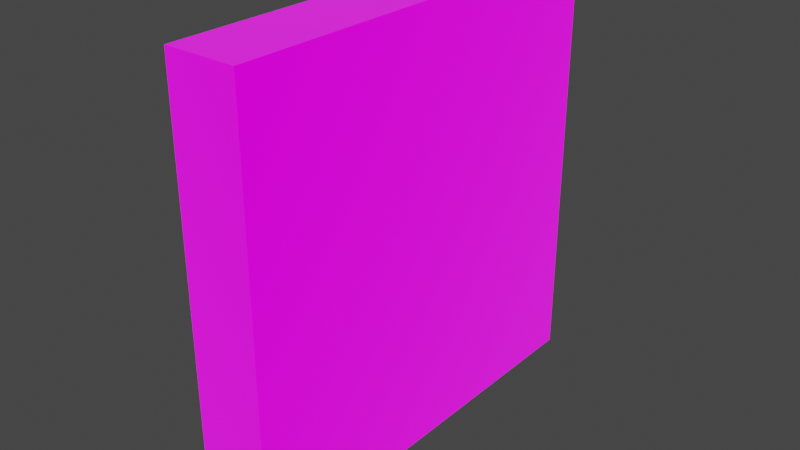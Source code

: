 # Source: ArmorSlabs_MexSkins.blend  (saved by Blender 2.82.7; exported with 4.5.12 LTS)
import bpy
from mathutils import Matrix  # noqa: F401  (used for matrix-valued properties, if any)

bpy.ops.wm.read_factory_settings(use_empty=True)
scene = bpy.context.scene
scene.name = '6x6x1ArmorHighTech'

# ---- collections
col_seut__6x6x1armorhightech = bpy.data.collections.new('SEUT (6x6x1ArmorHighTech)'); scene.collection.children.link(col_seut__6x6x1armorhightech)
col_main__6x6x1armorhightech = bpy.data.collections.new('Main (6x6x1ArmorHighTech)'); col_seut__6x6x1armorhightech.children.link(col_main__6x6x1armorhightech)
col_collision__6x6x1armorhightech = bpy.data.collections.new('Collision (6x6x1ArmorHighTech)'); col_seut__6x6x1armorhightech.children.link(col_collision__6x6x1armorhightech)
col_bs1__6x6x1armorhightech = bpy.data.collections.new('BS1 (6x6x1ArmorHighTech)'); col_seut__6x6x1armorhightech.children.link(col_bs1__6x6x1armorhightech)
col_bs2__6x6x1armorhightech = bpy.data.collections.new('BS2 (6x6x1ArmorHighTech)'); col_seut__6x6x1armorhightech.children.link(col_bs2__6x6x1armorhightech)
col_bs3__6x6x1armorhightech = bpy.data.collections.new('BS3 (6x6x1ArmorHighTech)'); col_seut__6x6x1armorhightech.children.link(col_bs3__6x6x1armorhightech)
col_lod1__6x6x1armorhightech = bpy.data.collections.new('LOD1 (6x6x1ArmorHighTech)'); col_seut__6x6x1armorhightech.children.link(col_lod1__6x6x1armorhightech)
col_lod2__6x6x1armorhightech = bpy.data.collections.new('LOD2 (6x6x1ArmorHighTech)'); col_seut__6x6x1armorhightech.children.link(col_lod2__6x6x1armorhightech)
col_lod3__6x6x1armorhightech = bpy.data.collections.new('LOD3 (6x6x1ArmorHighTech)'); col_seut__6x6x1armorhightech.children.link(col_lod3__6x6x1armorhightech)
col_bs_lod__6x6x1armorhightech = bpy.data.collections.new('BS_LOD (6x6x1ArmorHighTech)'); col_seut__6x6x1armorhightech.children.link(col_bs_lod__6x6x1armorhightech)

# ---- images (referenced by path relative to the original .blend; pixels are not part of the script)
import os
ASSET_DIR = os.environ.get("B2B_ASSET_DIR", "")  # directory of the original .blend (textures are referenced by path, not embedded)
HERE = os.path.dirname(os.path.abspath(__file__))  # packed textures are extracted next to this script under _unpacked/

def load_image(name, relpath, width, height, colorspace="sRGB"):
    """Load a texture the original file referenced (path relative to the .blend, or extracted next to this script)."""
    p = next((c for c in (os.path.join(HERE, relpath), os.path.join(ASSET_DIR, relpath)) if relpath and os.path.exists(c)), "")
    if p:
        img = bpy.data.images.load(p, check_existing=True)
        img.name = name
    else:  # same state as the original file: an image datablock whose file is absent (Cycles renders it pink)
        img = bpy.data.images.new(name, width, height)
        img.source = "FILE"
        img.filepath = "//" + (relpath or name)
    img.colorspace_settings.name = colorspace
    return img
img_htsquare_cm_tif = load_image('HTSquare_cm.tif', 'Textures/Models/Cubes/armor/HTSquare_cm.tif', 1024, 1024, 'sRGB')
img_htsquare_add_tif = load_image('HTSquare_add.tif', 'Textures/Models/Cubes/armor/HTSquare_add.tif', 1024, 1024, 'sRGB')
img_htsquare_ng_tif = load_image('HTSquare_ng.tif', 'Textures/Models/Cubes/armor/HTSquare_ng.tif', 1024, 1024, 'sRGB')

# ---- materials (node trees are filled in below, after node groups)
mat_squareplate = bpy.data.materials.new('SquarePlate')
mat_squareplate.use_transparent_shadow = False
mat_chrome = bpy.data.materials.new('Chrome')

# ---- node groups
ng_no_alpha = bpy.data.node_groups.new('No Alpha', 'ShaderNodeTree')
_s = ng_no_alpha.interface.new_socket(name='OUT', in_out='OUTPUT', socket_type='NodeSocketShader')
_s = ng_no_alpha.interface.new_socket(name='CM_C', in_out='INPUT', socket_type='NodeSocketColor')
_s.default_value = (0.5, 0.5, 0.5, 1.0)
_s = ng_no_alpha.interface.new_socket(name='CM_A', in_out='INPUT', socket_type='NodeSocketFloat')
_s = ng_no_alpha.interface.new_socket(name='ADD_C', in_out='INPUT', socket_type='NodeSocketColor')
_s.default_value = (0.8, 0.8, 0.8, 1.0)
_s = ng_no_alpha.interface.new_socket(name='ADD_A', in_out='INPUT', socket_type='NodeSocketFloat')
_s.subtype = 'FACTOR'
_s.default_value = 0.5
_s.min_value = 0.0
_s.max_value = 1.0
_s = ng_no_alpha.interface.new_socket(name='NG_C', in_out='INPUT', socket_type='NodeSocketColor')
_s.default_value = (0.5, 0.5, 1.0, 1.0)
_s = ng_no_alpha.interface.new_socket(name='NG_A', in_out='INPUT', socket_type='NodeSocketColor')
_N = ng_no_alpha.nodes; _L = ng_no_alpha.links
n0 = _N.new('ShaderNodeMix'); n0.name = 'ADD AO'; n0.location = (60, 180)
n0.label = 'ADD AO'
n0.hide = True
n0.data_type = 'RGBA'
n0.blend_type = 'MULTIPLY'
n0.clamp_result = True
n0.inputs[0].default_value = 1.0
n1 = _N.new('NodeReroute'); n1.name = 'Reroute'; n1.location = (-320, 320)
n1.width = 16
n1.socket_idname = 'NodeSocketFloat'
n2 = _N.new('NodeReroute'); n2.name = 'Reroute.001'; n2.location = (240, 320)
n2.width = 16
n2.socket_idname = 'NodeSocketFloat'
n3 = _N.new('ShaderNodeNormalMap'); n3.name = 'Normal Map.001'; n3.location = (-300, -260)
n3.hide = True
n4 = _N.new('ShaderNodeMix'); n4.name = 'Mix.005'; n4.location = (60, 0)
n4.label = 'EMISSION COLOR'
n4.hide = True
n4.data_type = 'RGBA'
n4.inputs[0].default_value = 1.0
n5 = _N.new('ShaderNodeMath'); n5.name = 'Math'; n5.location = (-120, 0)
n5.label = 'BRIGHT CONTROL'
n5.hide = True
n5.operation = 'MULTIPLY'
n5.inputs[1].default_value = 1.0
n5.inputs[2].default_value = 0.0
n6 = _N.new('ShaderNodeSeparateColor'); n6.name = 'Separate RGB.001'; n6.location = (-300, 0)
n6.hide = True
n7 = _N.new('ShaderNodeInvert'); n7.name = 'Invert.001'; n7.location = (-300, -320)
n7.label = 'GLOSS TO ROUGH'
n7.hide = True
n8 = _N.new('NodeGroupOutput'); n8.name = 'OUTPUT'; n8.location = (600, 280)
n8.label = 'OUTPUT'
n9 = _N.new('ShaderNodeBsdfPrincipled'); n9.name = 'Principled BSDF.001'; n9.location = (280, 280)
n9.distribution = 'GGX'
n9.subsurface_method = 'BURLEY'
n9.inputs[3].default_value = 1.45
n9.inputs[28].default_value = 1.0
n10 = _N.new('NodeGroupInput'); n10.name = 'INPUT'; n10.location = (-720, 100)
n10.label = 'INPUT'
n11 = _N.new('ShaderNodeMix'); n11.name = 'Mix.004'; n11.location = (-300, 260)
n11.label = 'ADD PAINT'
n11.data_type = 'RGBA'
n11.blend_type = 'COLOR'
_L.new(n10.outputs[0], n11.inputs[6])
_L.new(n10.outputs[3], n11.inputs[0])
_L.new(n11.outputs[2], n0.inputs[6])
_L.new(n10.outputs[2], n6.inputs[0])
_L.new(n6.outputs[0], n0.inputs[7])
_L.new(n0.outputs[2], n9.inputs[0])
_L.new(n11.outputs[2], n4.inputs[7])
_L.new(n4.outputs[2], n9.inputs[27])
_L.new(n10.outputs[5], n7.inputs[1])
_L.new(n7.outputs[0], n9.inputs[2])
_L.new(n6.outputs[1], n5.inputs[0])
_L.new(n5.outputs[0], n4.inputs[6])
_L.new(n10.outputs[4], n3.inputs[1])
_L.new(n3.outputs[0], n9.inputs[5])
_L.new(n9.outputs[0], n8.inputs[0])
_L.new(n10.outputs[1], n1.inputs[0])
_L.new(n1.outputs[0], n2.inputs[0])
_L.new(n2.outputs[0], n9.inputs[1])
n8.is_active_output = True

# ---- material node trees
mat_squareplate.use_nodes = True; mat_squareplate.node_tree.nodes.clear()
_N = mat_squareplate.node_tree.nodes; _L = mat_squareplate.node_tree.links
n0 = _N.new('ShaderNodeOutputMaterial'); n0.name = 'Material Output.001'; n0.location = (200, 100)
n1 = _N.new('ShaderNodeTexImage'); n1.name = 'CM'; n1.location = (-340, 300)
n1.label = 'CM'
n1.image = img_htsquare_cm_tif
n2 = _N.new('ShaderNodeTexImage'); n2.name = 'ADD'; n2.location = (-340, 40)
n2.label = 'ADD'
n2.image = img_htsquare_add_tif
n3 = _N.new('ShaderNodeTexImage'); n3.name = 'NG'; n3.location = (-340, -220)
n3.label = 'NG'
n3.image = img_htsquare_ng_tif
n4 = _N.new('ShaderNodeGroup'); n4.name = 'SEUT_MAT'; n4.location = (0, 100)
n4.label = 'SEUT_MAT'
n4.node_tree = ng_no_alpha
_L.new(n1.outputs[0], n4.inputs[0])
_L.new(n2.outputs[1], n4.inputs[3])
_L.new(n2.outputs[0], n4.inputs[2])
_L.new(n3.outputs[1], n4.inputs[5])
_L.new(n3.outputs[0], n4.inputs[4])
_L.new(n1.outputs[1], n4.inputs[1])
_L.new(n4.outputs[0], n0.inputs[0])
n0.is_active_output = True

# ---- world
world_world_002 = bpy.data.worlds.new('World.002'); scene.world = world_world_002
world_world_002.use_nodes = True; world_world_002.node_tree.nodes.clear()
_N = world_world_002.node_tree.nodes; _L = world_world_002.node_tree.links
n0 = _N.new('ShaderNodeOutputWorld'); n0.name = 'World Output'; n0.location = (300, 300)
n1 = _N.new('ShaderNodeBackground'); n1.name = 'Background'; n1.location = (10, 300)
n1.inputs[0].default_value = (0.05088, 0.05088, 0.05088, 1.0)
_L.new(n1.outputs[0], n0.inputs[0])
n0.is_active_output = True
world_world_002.color = (0.05088, 0.05088, 0.05088)
world_world_002.use_sun_shadow = False
world_world_002.sun_shadow_jitter_overblur = 0.0

# ---- meshes
me_cube_012 = bpy.data.meshes.new('Cube.012')
me_cube_012.from_pydata([(-1.25, 1.25, 1.25), (-1.25, -1.25, -1.25), (1.25, -1.25, 1.25), (1.25, -1.25, -1.25), (1.25, 1.25, 1.25), (-1.25, 1.25, -1.25), (1.25, 1.25, -1.25), (-1.25, -1.25, 1.25)], [], [(5, 0, 4, 6), (7, 1, 3, 2), (0, 5, 1, 7), (2, 3, 6, 4), (1, 5, 6, 3), (0, 7, 2, 4)])
_uv = me_cube_012.uv_layers.new(name='UVMap')
_uv.uv.foreach_set('vector', [-3.003, -0.001077, 2.993, -0.001077, 2.993, 0.9916, -3.003, 0.9916, -3.003, -0.001077, 2.993, -0.001077, 2.993, 0.9916, -3.003, 0.9916, 6.012, -5.012, 6.012, 0.9999, 7.957e-05, 0.9999, 8.029e-05, -5.012, 6.012, -5.012, 6.012, 0.9998, 5.791e-05, 0.9998, 5.862e-05, -5.012, -3.0, 0.000273, 3.008, 0.000273, 3.008, 1.0, -3.0, 1.0, -3.003, -0.001077, 2.993, -0.001077, 2.993, 0.9916, -3.003, 0.9916])
me_cube_012.materials.append(mat_squareplate)
me_cube_012.use_remesh_fix_poles = True
me_cube_012.use_remesh_preserve_attributes = False
me_cube_012.use_mirror_vertex_groups = False
me_cube_012.update()
me_cube_007 = bpy.data.meshes.new('Cube.007')
me_cube_007.from_pydata([(-1.215, -7.465, -7.465), (-1.285, -7.535, -7.535), (-1.215, -7.465, 7.465), (-1.285, -7.535, 7.535), (-1.215, 7.465, -7.465), (-1.285, 7.535, -7.535), (-1.215, 7.465, 7.465), (-1.285, 7.535, 7.535), (1.215, -7.465, -7.465), (1.285, -7.535, -7.535), (1.215, -7.465, 7.465), (1.285, -7.535, 7.535), (1.215, 7.465, -7.465), (1.285, 7.535, -7.535), (1.215, 7.465, 7.465), (1.285, 7.535, 7.535), (-1.19, 0.0, 0.0), (-1.31, 0.0, 0.0), (1.19, -4.292e-06, -4.292e-06), (1.31, -4.292e-06, -4.292e-06), (1.192e-07, 7.153e-07, -7.44), (1.192e-07, 7.153e-07, -7.56), (1.192e-07, -7.44, 7.153e-07), (1.192e-07, -7.56, 7.153e-07), (-1.192e-07, 7.153e-07, 7.44), (-1.192e-07, 7.153e-07, 7.56), (-1.192e-07, 7.44, 7.153e-07), (-1.192e-07, 7.56, 7.153e-07), (-1.25, -7.44, 7.355), (-1.25, -0.08485, 0.0), (-1.25, -7.44, -7.355), (-1.19, 7.5, 6.775), (-0.06083, 7.5, 7.134e-07), (-1.19, 7.5, -6.775), (1.25, 7.44, 7.355), (1.25, 0.08485, -4.27e-06), (1.25, 7.44, -7.355), (1.19, -7.5, 6.775), (0.06083, -7.5, 7.134e-07), (1.19, -7.5, -6.775), (1.179, 7.44, -7.5), (1.192e-07, 0.365, -7.5), (-1.179, 7.44, -7.5), (-1.179, 7.44, 7.5), (-1.192e-07, 0.365, 7.5), (1.179, 7.44, 7.5), (-1.25, -7.355, 7.44), (-1.25, 7.355, 7.44), (-1.25, 0.0, 0.08485), (-1.179, 7.5, 7.44), (1.179, 7.5, 7.44), (-1.192e-07, 7.5, 0.365), (1.25, 7.355, 7.44), (1.25, -7.355, 7.44), (1.25, -4.27e-06, 0.08485), (1.179, -7.5, 7.44), (-1.179, -7.5, 7.44), (1.192e-07, -7.5, 0.365), (1.19, 6.775, -7.5), (1.19, -6.775, -7.5), (0.06083, 7.134e-07, -7.5), (-1.19, 6.775, 7.5), (-1.19, -6.775, 7.5), (-0.06083, 7.134e-07, 7.5), (-1.25, 0.08485, 0.0), (-1.25, 7.44, 7.355), (-1.25, 7.44, -7.355), (-1.25, -7.355, -7.44), (-1.25, 0.0, -0.08485), (-1.25, 7.355, -7.44), (1.25, -0.08486, -4.27e-06), (1.25, -7.44, 7.355), (1.25, -7.44, -7.355), (1.25, 7.355, -7.44), (1.25, -4.27e-06, -0.08486), (1.25, -7.355, -7.44), (-1.192e-07, -0.365, 7.5), (-1.179, -7.44, 7.5), (1.179, -7.44, 7.5), (-1.179, 7.5, -7.44), (-1.192e-07, 7.5, -0.365), (1.179, 7.5, -7.44), (1.19, 6.775, 7.5), (0.06083, 7.139e-07, 7.5), (1.19, -6.775, 7.5), (-0.06083, -7.5, 7.139e-07), (-1.19, -7.5, 6.775), (-1.19, -7.5, -6.775), (1.179, -7.5, -7.44), (1.192e-07, -7.5, -0.365), (-1.179, -7.5, -7.44), (1.192e-07, -0.365, -7.5), (1.179, -7.44, -7.5), (-1.179, -7.44, -7.5), (0.06083, 7.5, 7.139e-07), (1.19, 7.5, 6.775), (1.19, 7.5, -6.775), (-1.19, 6.775, -7.5), (-0.06083, 7.139e-07, -7.5), (-1.19, -6.775, -7.5)], [], [(28, 29, 16, 2), (29, 28, 3, 17), (29, 30, 0, 16), (30, 29, 17, 1), (30, 28, 2, 0), (28, 30, 1, 3), (31, 32, 26, 6), (32, 31, 7, 27), (32, 33, 4, 26), (33, 32, 27, 5), (33, 31, 6, 4), (31, 33, 5, 7), (34, 35, 18, 14), (35, 34, 15, 19), (35, 36, 12, 18), (36, 35, 19, 13), (36, 34, 14, 12), (34, 36, 13, 15), (37, 38, 22, 10), (38, 37, 11, 23), (38, 39, 8, 22), (39, 38, 23, 9), (39, 37, 10, 8), (37, 39, 9, 11), (40, 41, 20, 12), (41, 40, 13, 21), (41, 42, 4, 20), (42, 41, 21, 5), (42, 40, 12, 4), (40, 42, 5, 13), (43, 44, 24, 6), (44, 43, 7, 25), (44, 45, 14, 24), (45, 44, 25, 15), (45, 43, 6, 14), (43, 45, 15, 7), (46, 47, 6, 2), (47, 46, 3, 7), (47, 48, 16, 6), (48, 47, 7, 17), (48, 46, 2, 16), (46, 48, 17, 3), (49, 50, 14, 6), (50, 49, 7, 15), (50, 51, 26, 14), (51, 50, 15, 27), (51, 49, 6, 26), (49, 51, 27, 7), (52, 53, 10, 14), (53, 52, 15, 11), (53, 54, 18, 10), (54, 53, 11, 19), (54, 52, 14, 18), (52, 54, 19, 15), (55, 56, 2, 10), (56, 55, 11, 3), (56, 57, 22, 2), (57, 56, 3, 23), (57, 55, 10, 22), (55, 57, 23, 11), (58, 59, 8, 12), (59, 58, 13, 9), (59, 60, 20, 8), (60, 59, 9, 21), (60, 58, 12, 20), (58, 60, 21, 13), (61, 62, 2, 6), (62, 61, 7, 3), (62, 63, 24, 2), (63, 62, 3, 25), (63, 61, 6, 24), (61, 63, 25, 7), (64, 65, 6, 16), (65, 64, 17, 7), (65, 66, 4, 6), (66, 65, 7, 5), (66, 64, 16, 4), (64, 66, 5, 17), (67, 68, 16, 0), (68, 67, 1, 17), (68, 69, 4, 16), (69, 68, 17, 5), (69, 67, 0, 4), (67, 69, 5, 1), (70, 71, 10, 18), (71, 70, 19, 11), (71, 72, 8, 10), (72, 71, 11, 9), (72, 70, 18, 8), (70, 72, 9, 19), (73, 74, 18, 12), (74, 73, 13, 19), (74, 75, 8, 18), (75, 74, 19, 9), (75, 73, 12, 8), (73, 75, 9, 13), (76, 77, 2, 24), (77, 76, 25, 3), (77, 78, 10, 2), (78, 77, 3, 11), (78, 76, 24, 10), (76, 78, 11, 25), (79, 80, 26, 4), (80, 79, 5, 27), (80, 81, 12, 26), (81, 80, 27, 13), (81, 79, 4, 12), (79, 81, 13, 5), (82, 83, 24, 14), (83, 82, 15, 25), (83, 84, 10, 24), (84, 83, 25, 11), (84, 82, 14, 10), (82, 84, 11, 15), (85, 86, 2, 22), (86, 85, 23, 3), (86, 87, 0, 2), (87, 86, 3, 1), (87, 85, 22, 0), (85, 87, 1, 23), (88, 89, 22, 8), (89, 88, 9, 23), (89, 90, 0, 22), (90, 89, 23, 1), (90, 88, 8, 0), (88, 90, 1, 9), (91, 92, 8, 20), (92, 91, 21, 9), (92, 93, 0, 8), (93, 92, 9, 1), (93, 91, 20, 0), (91, 93, 1, 21), (94, 95, 14, 26), (95, 94, 27, 15), (95, 96, 12, 14), (96, 95, 15, 13), (96, 94, 26, 12), (94, 96, 13, 27), (97, 98, 20, 4), (98, 97, 5, 21), (98, 99, 0, 20), (99, 98, 21, 1), (99, 97, 4, 0), (97, 99, 1, 5)])
_uv = me_cube_007.uv_layers.new(name='UVMap')
_uv.uv.foreach_set('vector', [0.1344, 0.3677, 0.002426, 0.5458, 0.0, 0.5458, 0.1344, 0.365, 0.6191, 0.6618, 0.726, 0.8399, 0.7267, 0.8443, 0.6168, 0.6618, 0.002426, 0.5458, 0.1344, 0.7239, 0.1344, 0.7266, 0.0, 0.5458, 0.726, 0.4837, 0.6191, 0.6618, 0.6168, 0.6618, 0.7267, 0.4793, 0.9964, 0.002669, 0.9964, 0.359, 0.9954, 0.3616, 0.9954, 0.0, 0.3142, 0.3219, 0.3142, 0.6781, 0.3119, 0.6825, 0.3119, 0.3175, 0.9688, 0.01672, 0.948, 0.1808, 0.946, 0.1808, 0.9687, 0.0, 0.9707, 0.1825, 0.9837, 0.3466, 0.9841, 0.365, 0.9688, 0.1825, 0.948, 0.1808, 0.9688, 0.3449, 0.9687, 0.3616, 0.946, 0.1808, 0.9837, 0.0184, 0.9707, 0.1825, 0.9688, 0.1825, 0.9841, 0.0, 0.9924, 0.3449, 0.9924, 0.01672, 0.9934, 0.0, 0.9934, 0.3616, 0.3063, 0.9816, 0.3063, 0.6534, 0.3085, 0.635, 0.3085, 1.0, 0.3061, 0.3202, 0.1563, 0.4983, 0.1538, 0.4983, 0.3063, 0.3175, 0.5092, 0.6618, 0.616, 0.8399, 0.6168, 0.8443, 0.5068, 0.6618, 0.1563, 0.4983, 0.3061, 0.6765, 0.3063, 0.6791, 0.1538, 0.4983, 0.616, 0.4837, 0.5092, 0.6618, 0.5068, 0.6618, 0.6168, 0.4793, 0.9955, 0.482, 0.9955, 0.8383, 0.9945, 0.8409, 0.9945, 0.4793, 0.9841, 0.3606, 0.9841, 0.004347, 0.9863, 0.0, 0.9863, 0.365, 0.9588, 0.496, 0.9381, 0.6601, 0.9361, 0.6601, 0.9588, 0.4793, 0.9608, 0.6618, 0.9778, 0.8259, 0.9786, 0.8443, 0.9588, 0.6618, 0.9381, 0.6601, 0.9588, 0.8242, 0.9588, 0.8409, 0.9361, 0.6601, 0.9778, 0.4977, 0.9608, 0.6618, 0.9588, 0.6618, 0.9786, 0.4793, 0.9955, 0.8242, 0.9955, 0.496, 0.9965, 0.4793, 0.9965, 0.8409, 0.3085, 0.9816, 0.3085, 0.6534, 0.3107, 0.635, 0.3107, 1.0, 0.3128, 0.6857, 0.3128, 0.8489, 0.3114, 0.8566, 0.312, 0.6848, 0.3128, 0.8489, 0.3128, 0.6857, 0.3136, 0.6825, 0.3142, 0.8566, 0.8716, 0.172, 0.8952, 0.0006142, 0.8964, 0.0, 0.8723, 0.1808, 0.2028, 0.8593, 0.1792, 0.688, 0.1799, 0.6791, 0.2054, 0.8616, 0.3188, 0.6566, 0.3188, 0.6118, 0.3197, 0.6115, 0.3197, 0.6576, 0.1555, 0.8593, 0.2028, 0.8593, 0.2054, 0.8616, 0.1538, 0.8616, 0.8694, 0.361, 0.8458, 0.1897, 0.8465, 0.1808, 0.8706, 0.3616, 0.2315, 0.688, 0.2079, 0.8593, 0.2054, 0.8616, 0.2308, 0.6791, 0.3179, 0.8489, 0.3179, 0.6857, 0.3187, 0.6848, 0.3193, 0.8566, 0.3179, 0.6857, 0.3179, 0.8489, 0.3165, 0.8566, 0.3171, 0.6825, 0.3188, 0.6112, 0.3188, 0.5663, 0.3197, 0.5653, 0.3197, 0.6115, 0.2079, 0.8593, 0.2552, 0.8593, 0.2569, 0.8616, 0.2054, 0.8616, 0.8716, 0.002669, 0.8716, 0.359, 0.8706, 0.3616, 0.8706, 0.0, 0.5046, 0.3141, 0.5046, 0.004196, 0.5068, 0.0, 0.5068, 0.3175, 0.3209, 0.908, 0.3206, 0.6836, 0.3225, 0.6825, 0.3225, 0.91, 0.4692, 0.8958, 0.4696, 0.6862, 0.4712, 0.6825, 0.4712, 0.897, 0.4752, 0.8939, 0.4756, 0.6842, 0.4772, 0.6825, 0.4772, 0.895, 0.5046, 0.004196, 0.3323, 0.1592, 0.3303, 0.1585, 0.5068, 0.0, 0.3197, 0.3683, 0.3197, 0.4172, 0.3188, 0.4183, 0.3188, 0.3679, 0.3261, 0.8581, 0.3691, 0.864, 0.3712, 0.8666, 0.3244, 0.8602, 0.4956, 0.864, 0.4948, 0.6912, 0.4967, 0.6825, 0.4967, 0.8647, 0.4967, 0.8569, 0.4969, 0.6849, 0.4986, 0.6825, 0.4986, 0.8656, 0.4851, 0.8556, 0.4859, 0.6832, 0.487, 0.6825, 0.487, 0.8642, 0.3691, 0.864, 0.3693, 0.6911, 0.3712, 0.6825, 0.3712, 0.8666, 0.5086, 0.03399, 0.735, 0.2372, 0.7366, 0.2395, 0.5068, 0.03321, 0.9964, 0.3606, 0.9964, 0.004347, 0.9982, 0.0, 0.9982, 0.365, 0.735, 0.2372, 0.7348, 0.001082, 0.7366, 0.0, 0.7366, 0.2395, 0.4653, 0.8958, 0.4656, 0.6862, 0.4672, 0.6825, 0.4672, 0.897, 0.4772, 0.8939, 0.4775, 0.6842, 0.4791, 0.6825, 0.4791, 0.895, 0.3044, 0.9046, 0.3041, 0.6802, 0.306, 0.6791, 0.306, 0.9088, 0.3188, 0.3668, 0.3188, 0.3179, 0.3197, 0.3175, 0.3197, 0.3679, 0.4202, 0.8581, 0.4631, 0.864, 0.4653, 0.8666, 0.4185, 0.8602, 0.4898, 0.864, 0.489, 0.6912, 0.4909, 0.6825, 0.4909, 0.8647, 0.4831, 0.8574, 0.4831, 0.685, 0.4851, 0.6825, 0.4851, 0.866, 0.0, 0.8992, 0.0008035, 0.7273, 0.001878, 0.7266, 0.001878, 0.908, 0.4631, 0.864, 0.4633, 0.6911, 0.4653, 0.6825, 0.4653, 0.8666, 0.7248, 0.4702, 0.5167, 0.2826, 0.5068, 0.2726, 0.7362, 0.4793, 0.3698, 0.6641, 0.3698, 0.3359, 0.3712, 0.3175, 0.3712, 0.6825, 0.922, 0.01672, 0.8993, 0.1808, 0.8974, 0.1808, 0.922, 0.0, 0.3471, 0.5, 0.3698, 0.6641, 0.3712, 0.6825, 0.3452, 0.5, 0.8993, 0.1808, 0.922, 0.3449, 0.922, 0.3616, 0.8974, 0.1808, 0.3698, 0.3359, 0.3471, 0.5, 0.3452, 0.5, 0.3712, 0.3175, 0.8696, 0.3449, 0.8696, 0.01672, 0.8706, 0.0, 0.8706, 0.3616, 0.3188, 0.3359, 0.3188, 0.6641, 0.3165, 0.6825, 0.3165, 0.3175, 0.3082, 0.6179, 0.3077, 0.4616, 0.3091, 0.4609, 0.3091, 0.6327, 0.3077, 0.4616, 0.3082, 0.6179, 0.3075, 0.635, 0.3063, 0.4609, 0.847, 0.1808, 0.8696, 0.3449, 0.8706, 0.3616, 0.8465, 0.1808, 0.3072, 0.3324, 0.3077, 0.4616, 0.3063, 0.4609, 0.3064, 0.3175, 0.729, 0.6601, 0.8359, 0.8383, 0.8356, 0.8409, 0.7267, 0.6601, 0.1523, 0.004347, 0.002422, 0.1825, 0.0, 0.1825, 0.1538, 0.0, 0.9944, 0.002669, 0.9944, 0.359, 0.9934, 0.3616, 0.9934, 0.0, 0.9904, 0.3606, 0.9904, 0.004347, 0.9924, 0.0, 0.9924, 0.365, 0.8359, 0.482, 0.729, 0.6601, 0.7267, 0.6601, 0.8356, 0.4793, 0.002422, 0.1825, 0.1523, 0.3606, 0.1538, 0.365, 0.0, 0.1825, 0.4736, 0.8933, 0.4732, 0.6836, 0.4752, 0.6825, 0.4752, 0.895, 0.1558, 0.1583, 0.3281, 0.3133, 0.3303, 0.3175, 0.1538, 0.1591, 0.3225, 0.909, 0.3228, 0.6845, 0.3244, 0.6825, 0.3244, 0.91, 0.4716, 0.8933, 0.4712, 0.6836, 0.4732, 0.6825, 0.4732, 0.897, 0.8974, 0.002669, 0.8974, 0.359, 0.8964, 0.3616, 0.8964, 0.0, 0.3281, 0.3133, 0.3281, 0.003368, 0.3303, 0.0, 0.3303, 0.3175, 0.7389, 0.1808, 0.8458, 0.359, 0.8455, 0.3616, 0.7366, 0.1808, 0.5057, 0.3219, 0.3737, 0.5, 0.3712, 0.5, 0.5068, 0.3175, 0.9975, 0.482, 0.9975, 0.8383, 0.9965, 0.8409, 0.9965, 0.4793, 0.9904, 0.004347, 0.9904, 0.3606, 0.9884, 0.365, 0.9884, 0.0, 0.8458, 0.002669, 0.7389, 0.1808, 0.7366, 0.1808, 0.8455, 0.0, 0.3737, 0.5, 0.5057, 0.6781, 0.5068, 0.6825, 0.3712, 0.5, 0.4795, 0.8933, 0.4791, 0.6836, 0.4811, 0.6825, 0.4811, 0.895, 0.3146, 0.9111, 0.3149, 0.6867, 0.3165, 0.6825, 0.3165, 0.9121, 0.7354, 0.2415, 0.5092, 0.2739, 0.5068, 0.2726, 0.7362, 0.2395, 0.4676, 0.8933, 0.4672, 0.6836, 0.4692, 0.6825, 0.4692, 0.897, 0.5092, 0.2739, 0.7352, 0.4776, 0.7362, 0.4793, 0.5068, 0.2726, 0.9975, 0.8399, 0.9975, 0.4837, 0.9993, 0.4793, 0.9993, 0.8443, 0.5005, 0.8564, 0.5013, 0.6833, 0.5024, 0.6825, 0.5024, 0.865, 0.8384, 0.4816, 0.8621, 0.653, 0.8613, 0.6618, 0.8359, 0.4793, 0.3111, 0.6809, 0.3111, 0.6361, 0.3119, 0.635, 0.3119, 0.6812, 0.8857, 0.4816, 0.8384, 0.4816, 0.8359, 0.4793, 0.8874, 0.4793, 0.00244, 0.8693, 0.001878, 0.7343, 0.003252, 0.7266, 0.003252, 0.8694, 0.8621, 0.653, 0.8857, 0.4816, 0.8874, 0.4793, 0.8613, 0.6618, 0.4879, 0.8635, 0.487, 0.6912, 0.489, 0.6825, 0.489, 0.8642, 0.281, 0.688, 0.2593, 0.8593, 0.2569, 0.8616, 0.2801, 0.6791, 0.4928, 0.8561, 0.4937, 0.6833, 0.4948, 0.6825, 0.4948, 0.8647, 0.4988, 0.8631, 0.4986, 0.6912, 0.5005, 0.6825, 0.5005, 0.8656, 0.3188, 0.518, 0.3188, 0.4691, 0.3197, 0.4687, 0.3197, 0.5191, 0.2593, 0.8593, 0.3027, 0.8593, 0.3041, 0.8616, 0.2569, 0.8616, 0.912, 0.496, 0.8894, 0.6601, 0.8874, 0.6601, 0.9121, 0.4793, 0.8633, 0.6618, 0.8859, 0.8259, 0.8874, 0.8443, 0.8613, 0.6618, 0.8894, 0.6601, 0.912, 0.8242, 0.9121, 0.8409, 0.8874, 0.6601, 0.8859, 0.4977, 0.8633, 0.6618, 0.8613, 0.6618, 0.8874, 0.4793, 0.7257, 0.2308, 0.5172, 0.04357, 0.5068, 0.03321, 0.7366, 0.2395, 0.8859, 0.8259, 0.8859, 0.4977, 0.8874, 0.4793, 0.8874, 0.8443, 0.9805, 0.6601, 0.9936, 0.8242, 0.9932, 0.8409, 0.9786, 0.6601, 0.9448, 0.0184, 0.924, 0.1825, 0.922, 0.1825, 0.946, 0.0, 0.9944, 0.3449, 0.9944, 0.01672, 0.9954, 0.0, 0.9954, 0.3616, 0.9884, 0.0184, 0.9884, 0.3466, 0.9863, 0.365, 0.9863, 0.0, 0.9936, 0.496, 0.9805, 0.6601, 0.9786, 0.6601, 0.9932, 0.4793, 0.924, 0.1825, 0.9448, 0.3466, 0.946, 0.365, 0.922, 0.1825, 0.5051, 0.8631, 0.5043, 0.6912, 0.5062, 0.6825, 0.5062, 0.8638, 0.3953, 0.6913, 0.3737, 0.8627, 0.3712, 0.865, 0.3945, 0.6825, 0.4909, 0.8561, 0.4917, 0.6833, 0.4928, 0.6825, 0.4928, 0.8647, 0.4811, 0.8635, 0.4811, 0.6912, 0.4831, 0.6825, 0.4831, 0.866, 0.3188, 0.4683, 0.3188, 0.4194, 0.3197, 0.4183, 0.3197, 0.4687, 0.3737, 0.8627, 0.417, 0.8627, 0.4185, 0.865, 0.3712, 0.865, 0.003252, 0.8617, 0.003813, 0.7267, 0.004625, 0.7266, 0.004625, 0.8694, 0.3695, 0.6802, 0.3459, 0.5088, 0.3452, 0.5, 0.3712, 0.6825, 0.3188, 0.5642, 0.3188, 0.5194, 0.3197, 0.5191, 0.3197, 0.5653, 0.3223, 0.6802, 0.3695, 0.6802, 0.3712, 0.6825, 0.3197, 0.6825, 0.5032, 0.8642, 0.5024, 0.6911, 0.5043, 0.6825, 0.5043, 0.865, 0.3459, 0.5088, 0.3223, 0.6802, 0.3197, 0.6825, 0.3452, 0.5, 0.1364, 0.5458, 0.1534, 0.7099, 0.1532, 0.7266, 0.1344, 0.5458, 0.9348, 0.4977, 0.9141, 0.6618, 0.9121, 0.6618, 0.9361, 0.4793, 0.9936, 0.8242, 0.9936, 0.496, 0.9945, 0.4793, 0.9945, 0.8409, 1.0, 0.0184, 1.0, 0.3466, 0.9982, 0.365, 0.9982, 0.0, 0.1534, 0.3817, 0.1364, 0.5458, 0.1344, 0.5458, 0.1532, 0.365, 0.9141, 0.6618, 0.9348, 0.8259, 0.9361, 0.8443, 0.9121, 0.6618, 0.8954, 0.01672, 0.8728, 0.1808, 0.8723, 0.1808, 0.8964, 0.0, 0.3105, 0.4909, 0.31, 0.6201, 0.3092, 0.635, 0.3091, 0.4916, 0.3105, 0.4909, 0.311, 0.3346, 0.3119, 0.3198, 0.3119, 0.4916, 0.311, 0.3346, 0.3105, 0.4909, 0.3091, 0.4916, 0.3103, 0.3175, 0.8954, 0.3449, 0.8954, 0.01672, 0.8964, 0.0, 0.8964, 0.3616, 0.3142, 0.6641, 0.3142, 0.3359, 0.3165, 0.3175, 0.3165, 0.6825])
me_cube_007.materials.append(mat_chrome)
me_cube_007.use_remesh_fix_poles = True
me_cube_007.use_remesh_preserve_attributes = False
me_cube_007.use_mirror_vertex_groups = False
me_cube_007.update()

# ---- objects
ob_6x6x1_armor_006 = bpy.data.objects.new('6x6x1 Armor.006', me_cube_012)
ob_6x6x1_armor_001 = bpy.data.objects.new('6x6x1 Armor.001', me_cube_007)

# ---- transforms, parenting, visibility, modifiers, constraints
ob_6x6x1_armor_006.location = (0.0, 0.0, 0.0)
ob_6x6x1_armor_006.rotation_euler = (3.142, -0.0, 0.0)
ob_6x6x1_armor_006.scale = (1.0, 6.0, 6.0)
ob_6x6x1_armor_006.lineart.crease_threshold = 0.0
ob_6x6x1_armor_001.location = (0.0, 0.0, 0.0)
ob_6x6x1_armor_001.scale = (0.9919, 0.9919, 0.9919)
ob_6x6x1_armor_001.lineart.crease_threshold = 0.0

# ---- collection membership
col_main__6x6x1armorhightech.objects.link(ob_6x6x1_armor_006)
col_bs1__6x6x1armorhightech.objects.link(ob_6x6x1_armor_001)
def _layer_coll(name, lc=None):
    lc = lc or bpy.context.view_layer.layer_collection
    for c in lc.children:
        if c.name == name: return c
        r = _layer_coll(name, c)
        if r: return r
_layer_coll('Collision (6x6x1ArmorHighTech)').exclude = True
_layer_coll('BS1 (6x6x1ArmorHighTech)').exclude = True
_layer_coll('BS2 (6x6x1ArmorHighTech)').exclude = True
_layer_coll('BS3 (6x6x1ArmorHighTech)').exclude = True
_layer_coll('LOD1 (6x6x1ArmorHighTech)').exclude = True
_layer_coll('LOD2 (6x6x1ArmorHighTech)').exclude = True
_layer_coll('LOD3 (6x6x1ArmorHighTech)').exclude = True
_layer_coll('BS_LOD (6x6x1ArmorHighTech)').exclude = True

# ---- scene / render settings (as saved in the file)
scene.frame_start = 1; scene.frame_end = 250; scene.frame_set(1)
scene.render.engine = 'BLENDER_EEVEE_NEXT'
scene.cycles.use_denoising = False
scene.cycles.samples = 128
scene.cycles.sampling_pattern = 'TABULATED_SOBOL'
scene.cycles.use_adaptive_sampling = False
scene.cycles.use_light_tree = False
scene.view_settings.view_transform = 'Filmic'
bpy.context.view_layer.update()

# ---- added for rendering (the .blend has no active camera and no usable light): camera, sun
cam_auto = bpy.data.cameras.new('AutoCamera')
cam_auto.lens = 50.0
cam_auto.sensor_width = 36.0
cam_auto.clip_end = 1000.0
ob_auto_camera = bpy.data.objects.new('AutoCamera', cam_auto)
scene.collection.objects.link(ob_auto_camera)
ob_auto_camera.location = (19.9319, -23.9183, 15.9456)
ob_auto_camera.rotation_euler = (1.09748, -7.21219e-08, 0.694738)
scene.camera = ob_auto_camera
light_auto_sun = bpy.data.lights.new('AutoSun', 'SUN')
light_auto_sun.energy = 3.0
light_auto_sun.angle = 0.0523599
ob_auto_sun = bpy.data.objects.new('AutoSun', light_auto_sun)
scene.collection.objects.link(ob_auto_sun)
ob_auto_sun.rotation_euler = (0.872665, 0.174533, 0.523599)
bpy.context.view_layer.update()

